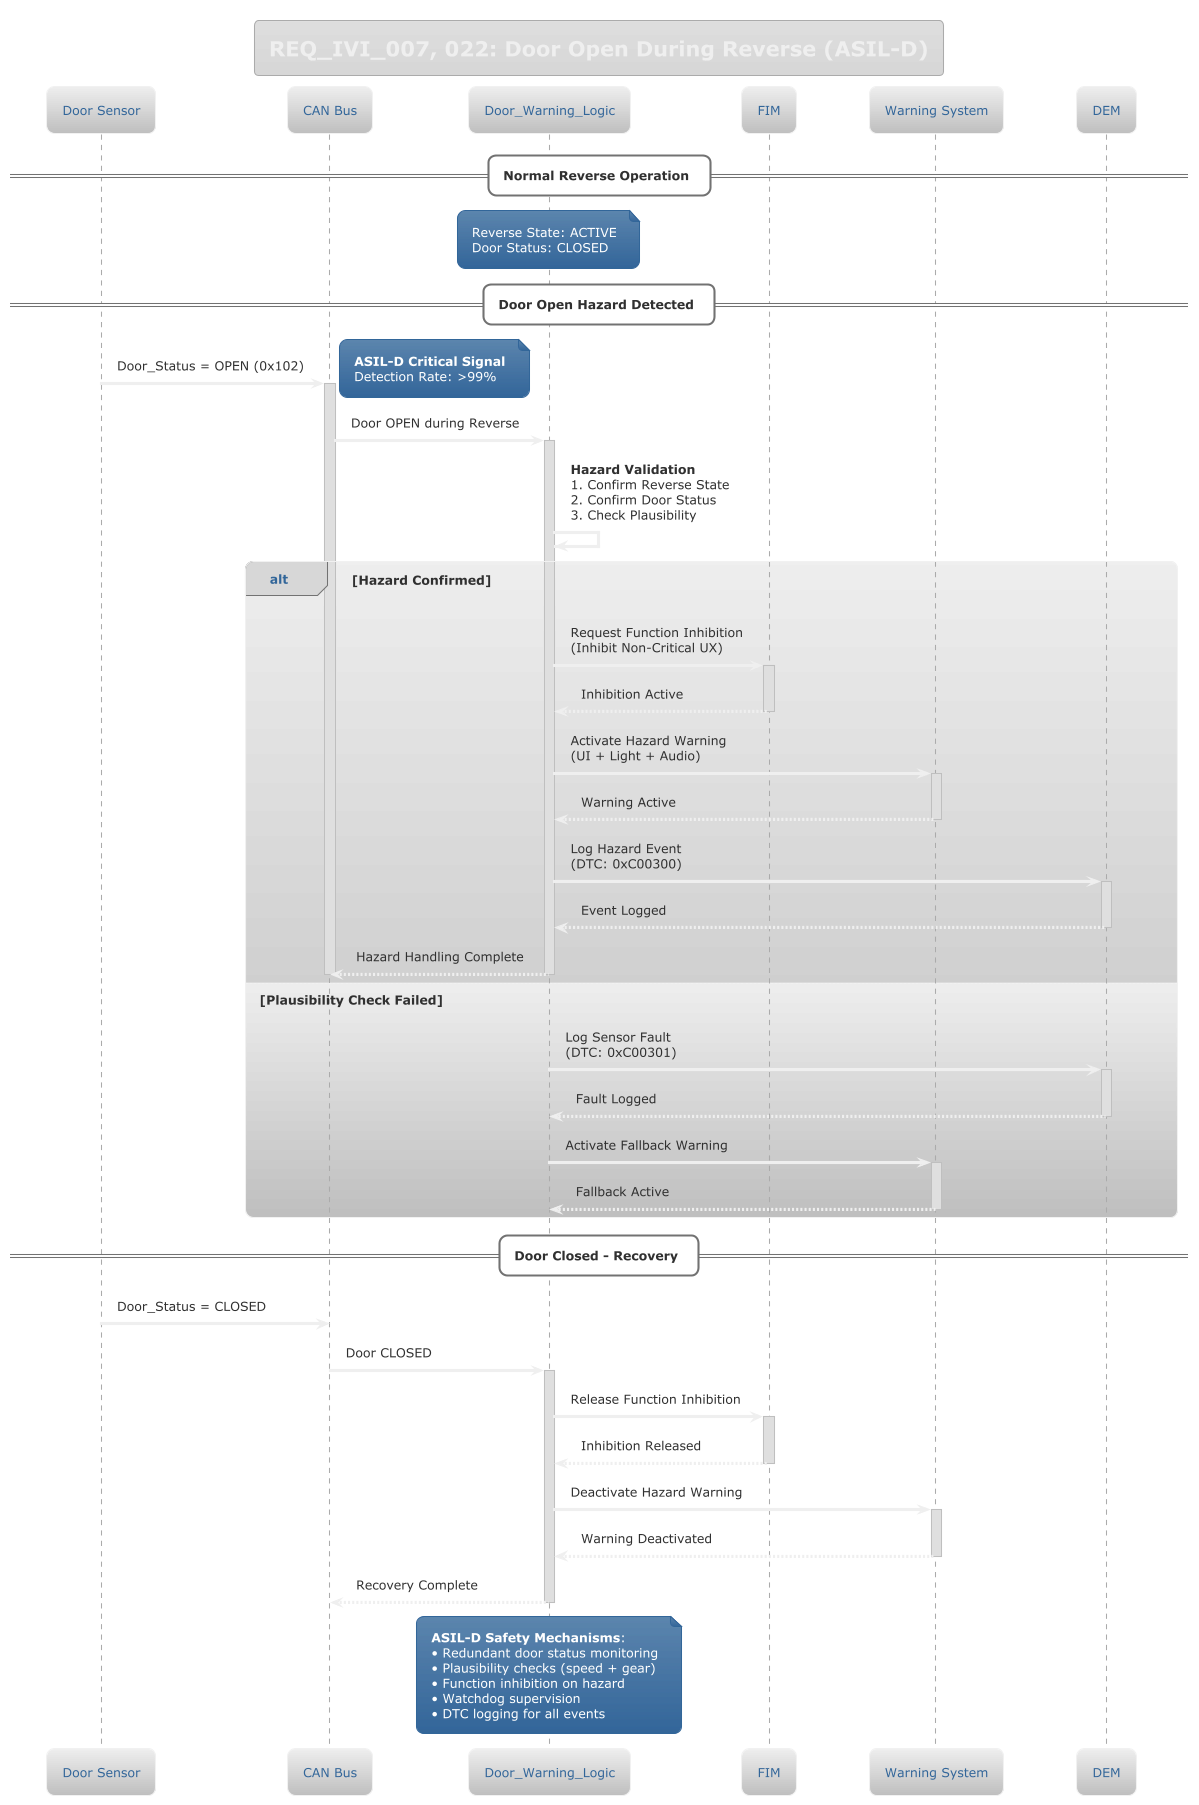

The diagram above was rendered by PlantUML. Its source (embedded in the PNG):
@startuml
!theme silver

title REQ_IVI_007, 022: Door Open During Reverse (ASIL-D)

participant "Door Sensor" as DOOR
participant "CAN Bus" as CAN
participant "Door_Warning_Logic" as DWL
participant "FIM" as FIM
participant "Warning System" as WARN
participant "DEM" as DEM

== Normal Reverse Operation ==

note over DWL: Reverse State: ACTIVE\nDoor Status: CLOSED

== Door Open Hazard Detected ==

DOOR -> CAN : Door_Status = OPEN (0x102)
activate CAN
note right: **ASIL-D Critical Signal**\nDetection Rate: >99%

CAN -> DWL : Door OPEN during Reverse
activate DWL

DWL -> DWL : **Hazard Validation**\n1. Confirm Reverse State\n2. Confirm Door Status\n3. Check Plausibility

alt Hazard Confirmed
    DWL -> FIM : Request Function Inhibition\n(Inhibit Non-Critical UX)
    activate FIM
    FIM --> DWL : Inhibition Active
    deactivate FIM

    DWL -> WARN : Activate Hazard Warning\n(UI + Light + Audio)
    activate WARN
    WARN --> DWL : Warning Active
    deactivate WARN

    DWL -> DEM : Log Hazard Event\n(DTC: 0xC00300)
    activate DEM
    DEM --> DWL : Event Logged
    deactivate DEM

    DWL --> CAN : Hazard Handling Complete
    deactivate DWL
    deactivate CAN

else Plausibility Check Failed
    DWL -> DEM : Log Sensor Fault\n(DTC: 0xC00301)
    activate DEM
    DEM --> DWL : Fault Logged
    deactivate DEM

    DWL -> WARN : Activate Fallback Warning
    activate WARN
    WARN --> DWL : Fallback Active
    deactivate WARN
    deactivate DWL
    deactivate CAN
end

== Door Closed - Recovery ==

DOOR -> CAN : Door_Status = CLOSED
CAN -> DWL : Door CLOSED
activate DWL

DWL -> FIM : Release Function Inhibition
activate FIM
FIM --> DWL : Inhibition Released
deactivate FIM

DWL -> WARN : Deactivate Hazard Warning
activate WARN
WARN --> DWL : Warning Deactivated
deactivate WARN

DWL --> CAN : Recovery Complete
deactivate DWL

note over DWL
    **ASIL-D Safety Mechanisms**:
    • Redundant door status monitoring
    • Plausibility checks (speed + gear)
    • Function inhibition on hazard
    • Watchdog supervision
    • DTC logging for all events
end note

@enduml